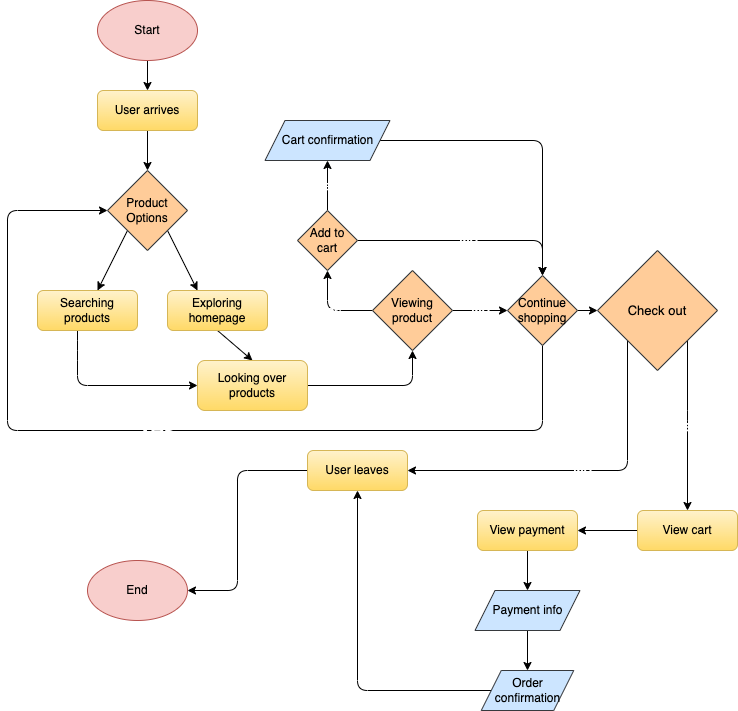

The diagram above was exported from draw.io. Its source (the exported page's mxGraphModel, read from the mxfile embedded in the PNG):
<mxGraphModel dx="792" dy="560" grid="1" gridSize="10" guides="1" tooltips="1" connect="1" arrows="1" fold="1" page="1" pageScale="1" pageWidth="850" pageHeight="1100" math="0" shadow="0">
  <root>
    <mxCell id="0" />
    <mxCell id="1" parent="0" />
    <mxCell id="18" style="edgeStyle=none;html=1;exitX=0.5;exitY=1;exitDx=0;exitDy=0;fontColor=#000000;" edge="1" parent="1" source="2" target="17">
      <mxGeometry relative="1" as="geometry" />
    </mxCell>
    <mxCell id="2" value="&lt;font color=&quot;#000000&quot;&gt;Start&lt;/font&gt;" style="ellipse;whiteSpace=wrap;html=1;fillColor=#f8cecc;strokeColor=#b85450;" vertex="1" parent="1">
      <mxGeometry x="140" y="50" width="100" height="60" as="geometry" />
    </mxCell>
    <mxCell id="10" style="edgeStyle=none;html=1;exitX=0;exitY=1;exitDx=0;exitDy=0;fontColor=#000000;" edge="1" parent="1" source="7">
      <mxGeometry relative="1" as="geometry">
        <mxPoint x="140" y="340" as="targetPoint" />
      </mxGeometry>
    </mxCell>
    <mxCell id="11" style="edgeStyle=none;html=1;exitX=1;exitY=1;exitDx=0;exitDy=0;fontColor=#000000;" edge="1" parent="1" source="7">
      <mxGeometry relative="1" as="geometry">
        <mxPoint x="240" y="340" as="targetPoint" />
      </mxGeometry>
    </mxCell>
    <mxCell id="7" value="&lt;font color=&quot;#000000&quot;&gt;Product Options&lt;/font&gt;" style="rhombus;whiteSpace=wrap;html=1;fillColor=#ffcc99;strokeColor=#36393d;" vertex="1" parent="1">
      <mxGeometry x="150" y="220" width="80" height="80" as="geometry" />
    </mxCell>
    <mxCell id="16" style="edgeStyle=none;html=1;entryX=0;entryY=0.5;entryDx=0;entryDy=0;fontColor=#000000;" edge="1" parent="1" target="14">
      <mxGeometry relative="1" as="geometry">
        <mxPoint x="120" y="380" as="sourcePoint" />
        <Array as="points">
          <mxPoint x="120" y="400" />
          <mxPoint x="120" y="435" />
        </Array>
      </mxGeometry>
    </mxCell>
    <mxCell id="12" value="&lt;font color=&quot;#000000&quot;&gt;Searching products&lt;/font&gt;" style="rounded=1;whiteSpace=wrap;html=1;fillColor=#fff2cc;strokeColor=#d6b656;gradientColor=#ffd966;" vertex="1" parent="1">
      <mxGeometry x="80" y="340" width="100" height="40" as="geometry" />
    </mxCell>
    <mxCell id="15" style="edgeStyle=none;html=1;exitX=0.5;exitY=1;exitDx=0;exitDy=0;entryX=0.5;entryY=0;entryDx=0;entryDy=0;fontColor=#000000;" edge="1" parent="1" source="13" target="14">
      <mxGeometry relative="1" as="geometry">
        <Array as="points" />
      </mxGeometry>
    </mxCell>
    <mxCell id="13" value="&lt;font color=&quot;#000000&quot;&gt;Exploring homepage&lt;/font&gt;" style="rounded=1;whiteSpace=wrap;html=1;fillColor=#fff2cc;strokeColor=#d6b656;gradientColor=#ffd966;" vertex="1" parent="1">
      <mxGeometry x="210" y="340" width="100" height="40" as="geometry" />
    </mxCell>
    <mxCell id="21" style="edgeStyle=none;html=1;exitX=1;exitY=0.5;exitDx=0;exitDy=0;entryX=0.5;entryY=1;entryDx=0;entryDy=0;fontColor=#000000;" edge="1" parent="1" source="14" target="20">
      <mxGeometry relative="1" as="geometry">
        <Array as="points">
          <mxPoint x="455" y="435" />
        </Array>
      </mxGeometry>
    </mxCell>
    <mxCell id="14" value="&lt;font color=&quot;#000000&quot;&gt;Looking over products&lt;/font&gt;" style="rounded=1;whiteSpace=wrap;html=1;fillColor=#fff2cc;strokeColor=#d6b656;gradientColor=#ffd966;" vertex="1" parent="1">
      <mxGeometry x="240" y="410" width="110" height="50" as="geometry" />
    </mxCell>
    <mxCell id="19" style="edgeStyle=none;html=1;exitX=0.5;exitY=1;exitDx=0;exitDy=0;entryX=0.5;entryY=0;entryDx=0;entryDy=0;fontColor=#000000;" edge="1" parent="1" source="17" target="7">
      <mxGeometry relative="1" as="geometry" />
    </mxCell>
    <mxCell id="17" value="&lt;font color=&quot;#000000&quot;&gt;User arrives&lt;/font&gt;" style="rounded=1;whiteSpace=wrap;html=1;fillColor=#fff2cc;strokeColor=#d6b656;gradientColor=#ffd966;" vertex="1" parent="1">
      <mxGeometry x="140" y="140" width="100" height="40" as="geometry" />
    </mxCell>
    <mxCell id="62" value="Yes" style="edgeStyle=none;html=1;exitX=0;exitY=0.5;exitDx=0;exitDy=0;entryX=0.5;entryY=1;entryDx=0;entryDy=0;labelBackgroundColor=none;fontSize=15;fontColor=#FFFFFF;" edge="1" parent="1" source="20" target="27">
      <mxGeometry relative="1" as="geometry">
        <Array as="points">
          <mxPoint x="370" y="360" />
        </Array>
      </mxGeometry>
    </mxCell>
    <mxCell id="63" value="No" style="edgeStyle=none;html=1;exitX=1;exitY=0.5;exitDx=0;exitDy=0;entryX=0;entryY=0.5;entryDx=0;entryDy=0;labelBackgroundColor=none;fontSize=15;fontColor=#FFFFFF;" edge="1" parent="1" source="20" target="29">
      <mxGeometry relative="1" as="geometry" />
    </mxCell>
    <mxCell id="20" value="&lt;font color=&quot;#000000&quot;&gt;Viewing product&lt;/font&gt;" style="rhombus;whiteSpace=wrap;html=1;fillColor=#ffcc99;strokeColor=#36393d;" vertex="1" parent="1">
      <mxGeometry x="415" y="320" width="80" height="80" as="geometry" />
    </mxCell>
    <mxCell id="38" value="&lt;font style=&quot;font-size: 13px;&quot;&gt;Yes&lt;/font&gt;" style="edgeStyle=none;html=1;exitX=0.5;exitY=0;exitDx=0;exitDy=0;entryX=0.5;entryY=1;entryDx=0;entryDy=0;labelBackgroundColor=none;fontColor=#FFFFFF;" edge="1" parent="1" source="27" target="33">
      <mxGeometry relative="1" as="geometry" />
    </mxCell>
    <mxCell id="64" value="No" style="edgeStyle=none;html=1;exitX=1;exitY=0.5;exitDx=0;exitDy=0;entryX=0.5;entryY=0;entryDx=0;entryDy=0;labelBackgroundColor=none;fontSize=15;fontColor=#FFFFFF;" edge="1" parent="1" source="27" target="29">
      <mxGeometry relative="1" as="geometry">
        <Array as="points">
          <mxPoint x="585" y="290" />
        </Array>
      </mxGeometry>
    </mxCell>
    <mxCell id="27" value="&lt;font color=&quot;#000000&quot;&gt;Add to cart&lt;/font&gt;" style="rhombus;whiteSpace=wrap;html=1;fillColor=#ffcc99;strokeColor=#36393d;" vertex="1" parent="1">
      <mxGeometry x="340" y="260" width="60" height="60" as="geometry" />
    </mxCell>
    <mxCell id="40" value="&lt;p&gt;&lt;font style=&quot;font-size: 24px;&quot;&gt;Yes&lt;/font&gt;&lt;/p&gt;" style="edgeStyle=none;html=1;exitX=0.5;exitY=1;exitDx=0;exitDy=0;entryX=0;entryY=0.5;entryDx=0;entryDy=0;labelBackgroundColor=none;fontColor=#FFFFFF;" edge="1" parent="1" source="29" target="7">
      <mxGeometry relative="1" as="geometry">
        <Array as="points">
          <mxPoint x="585" y="480" />
          <mxPoint x="50" y="480" />
          <mxPoint x="50" y="260" />
        </Array>
      </mxGeometry>
    </mxCell>
    <mxCell id="42" style="edgeStyle=none;html=1;exitX=1;exitY=0.5;exitDx=0;exitDy=0;entryX=0;entryY=0.5;entryDx=0;entryDy=0;labelBackgroundColor=none;fontSize=13;fontColor=#FFFFFF;" edge="1" parent="1" source="29" target="41">
      <mxGeometry relative="1" as="geometry" />
    </mxCell>
    <mxCell id="29" value="&lt;font color=&quot;#000000&quot;&gt;Continue shopping&lt;/font&gt;" style="rhombus;whiteSpace=wrap;html=1;fillColor=#ffcc99;strokeColor=#36393d;" vertex="1" parent="1">
      <mxGeometry x="550" y="325" width="70" height="70" as="geometry" />
    </mxCell>
    <mxCell id="39" style="edgeStyle=none;html=1;exitX=1;exitY=0.5;exitDx=0;exitDy=0;labelBackgroundColor=none;fontColor=#FFFFFF;entryX=0.5;entryY=0;entryDx=0;entryDy=0;" edge="1" parent="1" source="33" target="29">
      <mxGeometry relative="1" as="geometry">
        <mxPoint x="630" y="195" as="targetPoint" />
        <Array as="points">
          <mxPoint x="585" y="190" />
        </Array>
      </mxGeometry>
    </mxCell>
    <mxCell id="33" value="&lt;font color=&quot;#000000&quot;&gt;Cart confirmation&lt;br&gt;&lt;/font&gt;" style="shape=parallelogram;perimeter=parallelogramPerimeter;whiteSpace=wrap;html=1;fixedSize=1;fillColor=#cce5ff;strokeColor=#36393d;" vertex="1" parent="1">
      <mxGeometry x="307.5" y="170" width="125" height="40" as="geometry" />
    </mxCell>
    <mxCell id="46" value="&lt;font style=&quot;font-size: 15px;&quot;&gt;No&lt;/font&gt;" style="edgeStyle=none;html=1;exitX=0;exitY=1;exitDx=0;exitDy=0;entryX=1;entryY=0.5;entryDx=0;entryDy=0;labelBackgroundColor=none;fontSize=13;fontColor=#FFFFFF;" edge="1" parent="1" source="41" target="45">
      <mxGeometry relative="1" as="geometry">
        <Array as="points">
          <mxPoint x="670" y="520" />
        </Array>
      </mxGeometry>
    </mxCell>
    <mxCell id="49" value="Yes" style="edgeStyle=none;html=1;exitX=1;exitY=1;exitDx=0;exitDy=0;labelBackgroundColor=none;fontSize=15;fontColor=#FFFFFF;entryX=0.5;entryY=0;entryDx=0;entryDy=0;" edge="1" parent="1" source="41" target="50">
      <mxGeometry relative="1" as="geometry">
        <mxPoint x="570" y="590" as="targetPoint" />
        <Array as="points">
          <mxPoint x="730" y="470" />
        </Array>
      </mxGeometry>
    </mxCell>
    <mxCell id="41" value="&lt;font style=&quot;font-size: 13px;&quot; color=&quot;#000000&quot;&gt;Check out&lt;/font&gt;" style="rhombus;whiteSpace=wrap;html=1;fillColor=#ffcc99;strokeColor=#36393d;" vertex="1" parent="1">
      <mxGeometry x="640" y="300" width="120" height="120" as="geometry" />
    </mxCell>
    <mxCell id="44" value="&lt;font color=&quot;#000000&quot;&gt;End&lt;/font&gt;" style="ellipse;whiteSpace=wrap;html=1;fillColor=#f8cecc;strokeColor=#b85450;" vertex="1" parent="1">
      <mxGeometry x="130" y="610" width="100" height="60" as="geometry" />
    </mxCell>
    <mxCell id="48" style="edgeStyle=none;html=1;exitX=0;exitY=0.5;exitDx=0;exitDy=0;labelBackgroundColor=none;fontSize=15;fontColor=#FFFFFF;entryX=1;entryY=0.5;entryDx=0;entryDy=0;" edge="1" parent="1" source="45" target="44">
      <mxGeometry relative="1" as="geometry">
        <mxPoint x="240" y="600" as="targetPoint" />
        <Array as="points">
          <mxPoint x="280" y="520" />
          <mxPoint x="280" y="640" />
        </Array>
      </mxGeometry>
    </mxCell>
    <mxCell id="45" value="&lt;font color=&quot;#000000&quot;&gt;User leaves&lt;/font&gt;" style="rounded=1;whiteSpace=wrap;html=1;fillColor=#fff2cc;strokeColor=#d6b656;gradientColor=#ffd966;" vertex="1" parent="1">
      <mxGeometry x="350" y="500" width="100" height="40" as="geometry" />
    </mxCell>
    <mxCell id="52" value="" style="edgeStyle=none;html=1;labelBackgroundColor=none;fontSize=15;fontColor=#FFFFFF;" edge="1" parent="1" source="50" target="51">
      <mxGeometry relative="1" as="geometry" />
    </mxCell>
    <mxCell id="50" value="&lt;font color=&quot;#000000&quot;&gt;View cart&lt;/font&gt;" style="rounded=1;whiteSpace=wrap;html=1;fillColor=#fff2cc;strokeColor=#d6b656;gradientColor=#ffd966;" vertex="1" parent="1">
      <mxGeometry x="680" y="560" width="100" height="40" as="geometry" />
    </mxCell>
    <mxCell id="55" style="edgeStyle=none;html=1;exitX=0.5;exitY=1;exitDx=0;exitDy=0;entryX=0.5;entryY=0;entryDx=0;entryDy=0;labelBackgroundColor=none;fontSize=15;fontColor=#FFFFFF;" edge="1" parent="1" source="51" target="54">
      <mxGeometry relative="1" as="geometry" />
    </mxCell>
    <mxCell id="51" value="&lt;font color=&quot;#000000&quot;&gt;View payment&lt;br&gt;&lt;/font&gt;" style="rounded=1;whiteSpace=wrap;html=1;fillColor=#fff2cc;strokeColor=#d6b656;gradientColor=#ffd966;" vertex="1" parent="1">
      <mxGeometry x="520" y="560" width="100" height="40" as="geometry" />
    </mxCell>
    <mxCell id="60" value="" style="edgeStyle=none;html=1;labelBackgroundColor=none;fontSize=15;fontColor=#FFFFFF;" edge="1" parent="1" source="54" target="59">
      <mxGeometry relative="1" as="geometry" />
    </mxCell>
    <mxCell id="61" style="edgeStyle=none;html=1;exitX=0;exitY=0.5;exitDx=0;exitDy=0;entryX=0.5;entryY=1;entryDx=0;entryDy=0;labelBackgroundColor=none;fontSize=15;fontColor=#FFFFFF;" edge="1" parent="1" source="59" target="45">
      <mxGeometry relative="1" as="geometry">
        <Array as="points">
          <mxPoint x="400" y="740" />
        </Array>
      </mxGeometry>
    </mxCell>
    <mxCell id="54" value="&lt;font color=&quot;#000000&quot;&gt;Payment info&lt;br&gt;&lt;/font&gt;" style="shape=parallelogram;perimeter=parallelogramPerimeter;whiteSpace=wrap;html=1;fixedSize=1;fillColor=#cce5ff;strokeColor=#36393d;" vertex="1" parent="1">
      <mxGeometry x="517.5" y="640" width="105" height="40" as="geometry" />
    </mxCell>
    <mxCell id="59" value="&lt;font color=&quot;#000000&quot;&gt;Order confirmation&lt;br&gt;&lt;/font&gt;" style="shape=parallelogram;perimeter=parallelogramPerimeter;whiteSpace=wrap;html=1;fixedSize=1;fillColor=#cce5ff;strokeColor=#36393d;" vertex="1" parent="1">
      <mxGeometry x="523.75" y="720" width="92.5" height="40" as="geometry" />
    </mxCell>
  </root>
</mxGraphModel>